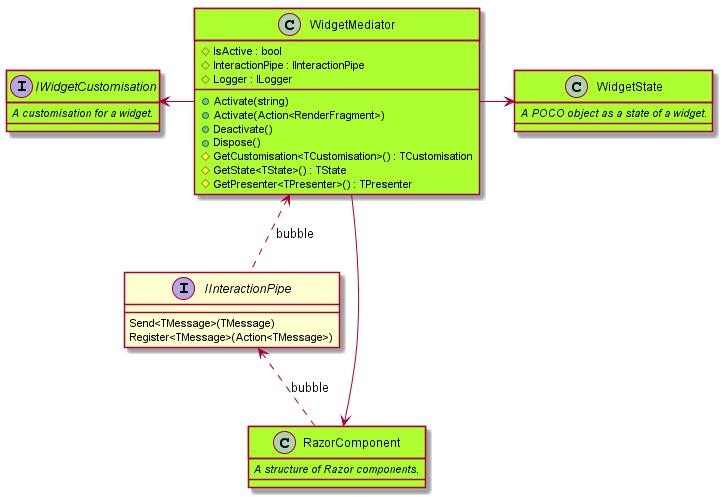

The diagram above was rendered by PlantUML. Its source (embedded in the PNG):
@startuml architecture-widget

class WidgetMediator #GreenYellow {
    #IsActive : bool
    #InteractionPipe : IInteractionPipe
    #Logger : ILogger
    +Activate(string)
    +Activate(Action<RenderFragment>)
    +Deactivate()
    +Dispose()
    #GetCustomisation<TCustomisation>() : TCustomisation
    #GetState<TState>() : TState
    #GetPresenter<TPresenter>() : TPresenter
}

interface IInteractionPipe {
    Send<TMessage>(TMessage)
    Register<TMessage>(Action<TMessage>)
}

interface IWidgetCustomisation #GreenYellow {
    <i>A customisation for a widget.</i>
}

class WidgetState #GreenYellow {
    <i>A POCO object as a state of a widget.</i>
}

class RazorComponent #GreenYellow {
    <i>A structure of Razor components.</i>
}


WidgetMediator ---> RazorComponent
IWidgetCustomisation <- WidgetMediator
WidgetMediator -> WidgetState
WidgetMediator <.. IInteractionPipe : bubble
IInteractionPipe <.. RazorComponent : bubble

@enduml